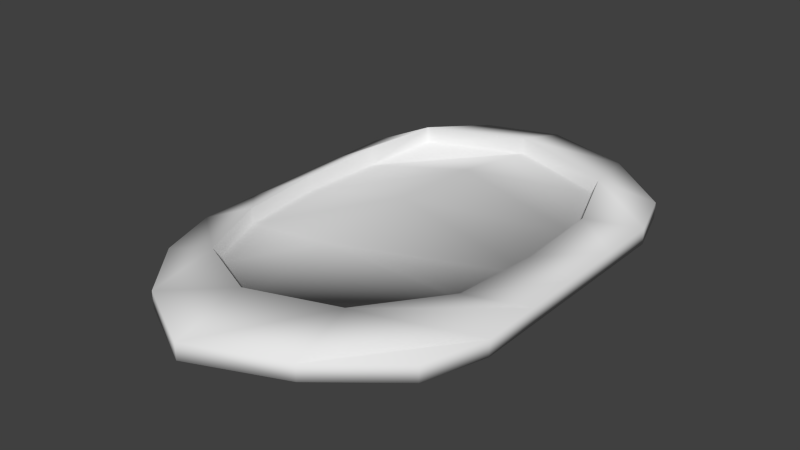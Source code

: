 # Source: Shield_Melee_Effect.blend  (saved by Blender 2.70.0; exported with 4.5.12 LTS)
import bpy
from mathutils import Matrix  # noqa: F401  (used for matrix-valued properties, if any)

bpy.ops.wm.read_factory_settings(use_empty=True)
scene = bpy.context.scene
scene.name = 'Scene'

# ---- collections
col_collection_1 = bpy.data.collections.new('Collection 1'); scene.collection.children.link(col_collection_1)

# ---- materials (node trees are filled in below, after node groups)
mat_material = bpy.data.materials.new('Material')
mat_material.alpha_threshold = 0.0
mat_material.use_transparent_shadow = False
mat_material.roughness = 0.5
mat_material.line_color = (0.0, 0.0, 0.0, 1.0)

# ---- material node trees

# ---- world
world_world = bpy.data.worlds.new('World'); scene.world = world_world
world_world.color = (0.05088, 0.05088, 0.05088)
world_world.use_sun_shadow = False
world_world.sun_shadow_jitter_overblur = 0.0
world_world.cycles.sampling_method = 'MANUAL'
world_world.cycles.sample_map_resolution = 256

# ---- meshes
me_cube = bpy.data.meshes.new('Cube')
me_cube.from_pydata([(0.4446, 0.5456, -0.05), (0.4383, -0.5578, -0.05), (-0.4383, -0.5578, -0.05), (-0.4446, 0.5456, -0.05), (0.4446, 0.5456, 1.118e-08), (0.4383, -0.5578, 1.118e-08), (-0.4383, -0.5578, 1.118e-08), (-0.4446, 0.5456, 1.118e-08), (8.941e-08, 0.7, -1.118e-08), (-5.96e-08, -0.9, -1.118e-08), (1.192e-07, 0.7, 0.05), (-2.682e-07, -0.9, 0.05), (0.25, 0.665, -0.02), (0.25, -0.765, -0.02), (0.25, 0.665, 0.03), (0.25, -0.765, 0.03), (-0.25, 0.665, -0.02), (-0.25, -0.765, -0.02), (-0.25, 0.665, 0.03), (-0.25, -0.765, 0.03), (0.5, 0.375, -0.05), (-0.5, 0.375, -0.05), (0.5, 0.375, 1.118e-08), (-0.5, 0.375, 1.118e-08), (7.078e-08, 0.5, -1.118e-08), (7.078e-08, 0.5, 0.1), (0.25, 0.4863, -0.02), (0.3168, 0.4215, 0.08), (-0.25, 0.4863, -0.02), (-0.3168, 0.4215, 0.08), (0.5, -0.3688, -0.05), (0.5, -0.3688, 1.118e-08), (-2.174e-07, -0.69, 0.1), (0.2305, -0.5773, 0.08), (-0.2305, -0.5773, 0.08), (-0.5, -0.3687, -0.05), (-0.5, -0.3687, 1.118e-08), (-4.005e-08, -0.69, -1.118e-08), (0.25, -0.5773, -0.02), (-0.25, -0.5773, -0.02), (7.078e-08, 0.5, 0.05), (0.3168, 0.4215, 0.03), (-0.3168, 0.4215, 0.03), (-2.174e-07, -0.69, 0.05), (0.2305, -0.5773, 0.03), (-0.2305, -0.5773, 0.03), (0.5, 0.004149, -0.05), (0.5, 0.004149, 1.118e-08), (0.3949, -0.04407, 0.05), (-0.3949, -0.04407, 0.05), (-0.5, 0.00415, -0.05), (-0.5, 0.00415, 1.118e-08), (1.552e-08, -0.09336, -1.118e-08), (0.25, -0.04407, -0.02), (-0.25, -0.04407, -0.02), (-7.29e-08, -0.09336, 0.1183), (0.3949, -0.04407, 1.118e-08), (-0.3949, -0.04407, 1.118e-08), (0.5, 0.1896, -0.05), (0.5, 0.1896, 1.118e-08), (0.3871, 0.2211, 0.05502), (-0.3871, 0.2211, 0.05502), (-0.5, 0.1896, -0.05), (-0.5, 0.1896, 1.118e-08), (4.315e-08, 0.2033, -1.118e-08), (0.25, 0.2211, -0.02), (-0.25, 0.2211, -0.02), (-1.059e-09, 0.2033, 0.09643), (0.3871, 0.2211, -0.005015), (-0.3871, 0.2211, -0.005015), (0.5, -0.1823, -0.05), (0.5, -0.1823, 1.118e-08), (0.3677, -0.3107, 0.05), (-0.3677, -0.3107, 0.05), (-0.5, -0.1823, -0.05), (-0.5, -0.1823, 1.118e-08), (-1.226e-08, -0.3917, -1.118e-08), (0.25, -0.3107, -0.02), (-0.25, -0.3107, -0.02), (-1.451e-07, -0.3917, 0.09643), (0.3677, -0.3107, 0.03), (-0.3677, -0.3107, 1.118e-08)], [], [(39, 17, 2, 35), (34, 36, 6, 19), (30, 31, 5, 1), (17, 19, 6, 2), (21, 23, 7, 3), (18, 16, 3, 7), (38, 13, 9, 37), (33, 32, 11, 15), (13, 15, 11, 9), (14, 12, 8, 10), (30, 1, 13, 38), (31, 33, 15, 5), (1, 5, 15, 13), (4, 0, 12, 14), (37, 9, 17, 39), (32, 34, 19, 11), (9, 11, 19, 17), (10, 8, 16, 18), (16, 28, 21, 3), (18, 7, 23, 29), (0, 4, 22, 20), (62, 63, 23, 21), (12, 26, 24, 8), (14, 10, 25, 27), (0, 20, 26, 12), (4, 14, 27, 22), (8, 24, 28, 16), (10, 18, 29, 25), (78, 39, 35, 74), (73, 75, 36, 34), (70, 71, 31, 30), (77, 38, 37, 76), (32, 33, 44, 43), (70, 30, 38, 77), (71, 72, 33, 31), (76, 37, 39, 78), (34, 32, 43, 45), (2, 6, 36, 35), (80, 79, 43, 44), (79, 81, 45, 43), (73, 34, 45, 81), (60, 27, 41, 68), (25, 29, 42, 40), (27, 25, 40, 41), (74, 75, 51, 50), (66, 54, 50, 62), (61, 63, 51, 49), (58, 59, 47, 46), (65, 53, 52, 64), (58, 46, 53, 65), (59, 60, 48, 47), (64, 52, 54, 66), (68, 67, 55, 56), (67, 69, 57, 55), (61, 49, 57, 69), (72, 48, 56, 80), (50, 51, 63, 62), (48, 60, 68, 56), (28, 66, 62, 21), (29, 23, 63, 61), (20, 22, 59, 58), (26, 65, 64, 24), (20, 58, 65, 26), (22, 27, 60, 59), (24, 64, 66, 28), (41, 40, 67, 68), (40, 42, 69, 67), (29, 61, 69, 42), (54, 78, 74, 50), (49, 51, 75, 73), (46, 47, 71, 70), (53, 77, 76, 52), (46, 70, 77, 53), (47, 48, 72, 71), (52, 76, 78, 54), (56, 55, 79, 80), (55, 57, 81, 79), (49, 73, 81, 57), (35, 36, 75, 74), (33, 72, 80, 44)])
me_cube.polygons.foreach_set('use_smooth', [True] * 80)
_uv = me_cube.uv_layers.new(name='UVMap')
_uv.uv.foreach_set('vector', [0.09019, 0.4608, 0.09019, 0.5285, 0.02225, 0.4537, 0.0, 0.3856, 0.6177, 0.4607, 0.718, 0.3855, 0.696, 0.4537, 0.6272, 0.5285, 0.8424, 0.7592, 0.8604, 0.7592, 0.8604, 0.8246, 0.8424, 0.8246, 0.7269, 0.4295, 0.745, 0.4291, 0.736, 0.513, 0.718, 0.5134, 0.7256, 0.8495, 0.7437, 0.8491, 0.745, 0.9072, 0.7269, 0.9076, 0.7522, 0.661, 0.7702, 0.661, 0.781, 0.7397, 0.763, 0.7397, 0.2706, 0.4608, 0.2706, 0.5285, 0.1804, 0.5772, 0.1804, 0.5014, 0.453, 0.4608, 0.5344, 0.5014, 0.5369, 0.5772, 0.4486, 0.5286, 0.6901, 0.6763, 0.6721, 0.6745, 0.6748, 0.5772, 0.6928, 0.579, 0.7522, 0.4863, 0.7702, 0.4863, 0.763, 0.5705, 0.745, 0.5705, 0.3608, 0.3856, 0.3385, 0.4537, 0.2706, 0.5285, 0.2706, 0.4608, 0.3608, 0.3857, 0.453, 0.4608, 0.4486, 0.5286, 0.3828, 0.4538, 0.6928, 0.7564, 0.6748, 0.7546, 0.6721, 0.6745, 0.6901, 0.6763, 0.763, 0.4291, 0.781, 0.4291, 0.7702, 0.4863, 0.7522, 0.4863, 0.1804, 0.5014, 0.1804, 0.5772, 0.09019, 0.5285, 0.09019, 0.4608, 0.5344, 0.5014, 0.6177, 0.4607, 0.6272, 0.5285, 0.5369, 0.5772, 0.3787, 0.5788, 0.3967, 0.5772, 0.3967, 0.6584, 0.3787, 0.66, 0.745, 0.5705, 0.763, 0.5705, 0.7702, 0.661, 0.7522, 0.661, 0.09019, 0.01263, 0.09019, 0.07711, 9.676e-08, 0.1172, 0.01998, 0.0557, 0.6272, 0.01261, 0.6982, 0.05569, 0.718, 0.1172, 0.6485, 0.1004, 0.8424, 0.4291, 0.8604, 0.4291, 0.8604, 0.4924, 0.8424, 0.4924, 0.7241, 0.7833, 0.7422, 0.7829, 0.7437, 0.8491, 0.7256, 0.8495, 0.2706, 0.01263, 0.2706, 0.07711, 0.1804, 0.07215, 0.1804, 0.0, 0.4486, 0.01268, 0.5369, 0.0, 0.5344, 0.0721, 0.4222, 0.1005, 0.3408, 0.0557, 0.3608, 0.1172, 0.2706, 0.07711, 0.2706, 0.01263, 0.3805, 0.0558, 0.4486, 0.01268, 0.4222, 0.1005, 0.3608, 0.1174, 0.1804, 0.0, 0.1804, 0.07215, 0.09019, 0.07711, 0.09019, 0.01263, 0.5369, 0.0, 0.6272, 0.01261, 0.6485, 0.1004, 0.5344, 0.0721, 0.09019, 0.3646, 0.09019, 0.4608, 0.0, 0.3856, 6.451e-08, 0.3183, 0.6682, 0.3646, 0.718, 0.3183, 0.718, 0.3855, 0.6177, 0.4607, 0.8424, 0.6923, 0.8604, 0.6923, 0.8604, 0.7592, 0.8424, 0.7592, 0.2706, 0.3646, 0.2706, 0.4608, 0.1804, 0.5014, 0.1804, 0.3938, 0.3608, 0.6696, 0.3608, 0.5786, 0.3787, 0.5772, 0.3787, 0.6682, 0.3608, 0.3183, 0.3608, 0.3856, 0.2706, 0.4608, 0.2706, 0.3646, 0.3608, 0.3184, 0.4055, 0.3647, 0.453, 0.4608, 0.3608, 0.3857, 0.1804, 0.3938, 0.1804, 0.5014, 0.09019, 0.4608, 0.09019, 0.3646, 0.4146, 0.579, 0.4146, 0.6498, 0.3967, 0.6479, 0.3967, 0.5772, 0.718, 0.5134, 0.736, 0.513, 0.7376, 0.5836, 0.7196, 0.584, 0.9888, 0.1326, 0.8599, 0.1075, 0.8542, 0.0, 0.9367, 0.03802, 0.8599, 0.1075, 0.7247, 0.141, 0.7721, 0.04327, 0.8542, 0.0, 0.8009, 0.6898, 0.8117, 0.7907, 0.7937, 0.7907, 0.7829, 0.6898, 0.8334, 0.7061, 0.8424, 0.7813, 0.8243, 0.7813, 0.8117, 0.7061, 0.6928, 0.6946, 0.7, 0.5772, 0.718, 0.5772, 0.7108, 0.6946, 0.7, 0.8026, 0.6928, 0.6946, 0.7108, 0.6946, 0.718, 0.8026, 0.7211, 0.6506, 0.7391, 0.6502, 0.7407, 0.7167, 0.7226, 0.7172, 0.09019, 0.1728, 0.09019, 0.2684, 6.451e-08, 0.251, 8.601e-08, 0.1841, 0.6749, 0.1727, 0.718, 0.1841, 0.718, 0.251, 0.6779, 0.2684, 0.8424, 0.5589, 0.8604, 0.5589, 0.8604, 0.6254, 0.8424, 0.6254, 0.2706, 0.1728, 0.2706, 0.2684, 0.1804, 0.2862, 0.1804, 0.1792, 0.3608, 0.1841, 0.3608, 0.251, 0.2706, 0.2684, 0.2706, 0.1728, 0.3608, 0.1842, 0.3983, 0.1728, 0.3958, 0.2685, 0.3608, 0.2511, 0.1804, 0.1792, 0.1804, 0.2862, 0.09019, 0.2684, 0.09019, 0.1728, 1.0, 0.3241, 0.8667, 0.3221, 0.8644, 0.2151, 1.0, 0.2284, 0.8667, 0.3221, 0.7235, 0.333, 0.718, 0.2374, 0.8644, 0.2151, 0.8027, 0.4983, 0.8009, 0.5931, 0.7829, 0.5931, 0.781, 0.4983, 0.8316, 0.5172, 0.8316, 0.611, 0.8135, 0.611, 0.8243, 0.5172, 0.7226, 0.7172, 0.7407, 0.7167, 0.7422, 0.7829, 0.7241, 0.7833, 0.8316, 0.611, 0.8334, 0.7061, 0.8117, 0.7061, 0.8135, 0.611, 0.09019, 0.07711, 0.09019, 0.1728, 8.601e-08, 0.1841, 9.676e-08, 0.1172, 0.6485, 0.1004, 0.718, 0.1172, 0.718, 0.1841, 0.6749, 0.1727, 0.8424, 0.4924, 0.8604, 0.4924, 0.8604, 0.5589, 0.8424, 0.5589, 0.2706, 0.07711, 0.2706, 0.1728, 0.1804, 0.1792, 0.1804, 0.07215, 0.3608, 0.1172, 0.3608, 0.1841, 0.2706, 0.1728, 0.2706, 0.07711, 0.3608, 0.1174, 0.4222, 0.1005, 0.3983, 0.1728, 0.3608, 0.1842, 0.1804, 0.07215, 0.1804, 0.1792, 0.09019, 0.1728, 0.09019, 0.07711, 0.9789, 0.3972, 0.8677, 0.4291, 0.8667, 0.3221, 1.0, 0.3241, 0.8677, 0.4291, 0.7527, 0.4044, 0.7235, 0.333, 0.8667, 0.3221, 0.8117, 0.4291, 0.8027, 0.4983, 0.781, 0.4983, 0.7937, 0.4291, 0.09019, 0.2684, 0.09019, 0.3646, 6.451e-08, 0.3183, 6.451e-08, 0.251, 0.6779, 0.2684, 0.718, 0.251, 0.718, 0.3183, 0.6682, 0.3646, 0.8424, 0.6254, 0.8604, 0.6254, 0.8604, 0.6923, 0.8424, 0.6923, 0.2706, 0.2684, 0.2706, 0.3646, 0.1804, 0.3938, 0.1804, 0.2862, 0.3608, 0.251, 0.3608, 0.3183, 0.2706, 0.3646, 0.2706, 0.2684, 0.3608, 0.2511, 0.3958, 0.2685, 0.4055, 0.3647, 0.3608, 0.3184, 0.1804, 0.2862, 0.1804, 0.3938, 0.09019, 0.3646, 0.09019, 0.2684, 1.0, 0.2284, 0.8644, 0.2151, 0.8599, 0.1075, 0.9888, 0.1326, 0.8644, 0.2151, 0.718, 0.2374, 0.7247, 0.141, 0.8599, 0.1075, 0.8009, 0.5931, 0.8009, 0.6898, 0.7829, 0.6898, 0.7829, 0.5931, 0.7196, 0.584, 0.7376, 0.5836, 0.7391, 0.6502, 0.7211, 0.6506, 0.8424, 0.4291, 0.8316, 0.5172, 0.8243, 0.5172, 0.8243, 0.4291])
me_cube.materials.append(mat_material)
me_cube.use_remesh_preserve_volume = False
me_cube.use_remesh_preserve_attributes = False
me_cube.use_mirror_vertex_groups = False
me_cube.update()

# ---- objects
ob_cube = bpy.data.objects.new('Cube', me_cube)

# ---- transforms, parenting, visibility, modifiers, constraints
ob_cube.location = (0.0, 0.0, 0.0)
ob_cube.lock_rotations_4d = False
ob_cube.empty_display_type = 'ARROWS'
ob_cube.lineart.crease_threshold = 0.0

# ---- collection membership
col_collection_1.objects.link(ob_cube)

# ---- scene / render settings (as saved in the file)
scene.frame_start = 1; scene.frame_end = 250; scene.frame_set(1)
scene.render.engine = 'BLENDER_EEVEE_NEXT'
scene.render.resolution_percentage = 50
scene.render.dither_intensity = 0.0
scene.cycles.use_denoising = False
scene.cycles.samples = 10
scene.cycles.sampling_pattern = 'TABULATED_SOBOL'
scene.cycles.light_sampling_threshold = 0.0
scene.cycles.use_adaptive_sampling = False
scene.cycles.use_light_tree = False
scene.cycles.blur_glossy = 0.0
scene.cycles.volume_bounces = 1
scene.cycles.pixel_filter_type = 'GAUSSIAN'
scene.cycles.sample_clamp_indirect = 0.0
scene.view_settings.view_transform = 'Standard'
bpy.context.view_layer.update()

# ---- added for rendering (the .blend has no active camera and no usable light): camera, sun
cam_auto = bpy.data.cameras.new('AutoCamera')
cam_auto.lens = 50.0
cam_auto.sensor_width = 36.0
cam_auto.clip_end = 1000.0
ob_auto_camera = bpy.data.objects.new('AutoCamera', cam_auto)
scene.collection.objects.link(ob_auto_camera)
ob_auto_camera.location = (1.75264, -2.20317, 1.43625)
ob_auto_camera.rotation_euler = (1.09748, -7.21219e-08, 0.694738)
scene.camera = ob_auto_camera
light_auto_sun = bpy.data.lights.new('AutoSun', 'SUN')
light_auto_sun.energy = 3.0
light_auto_sun.angle = 0.0523599
ob_auto_sun = bpy.data.objects.new('AutoSun', light_auto_sun)
scene.collection.objects.link(ob_auto_sun)
ob_auto_sun.rotation_euler = (0.872665, 0.174533, 0.523599)
bpy.context.view_layer.update()
